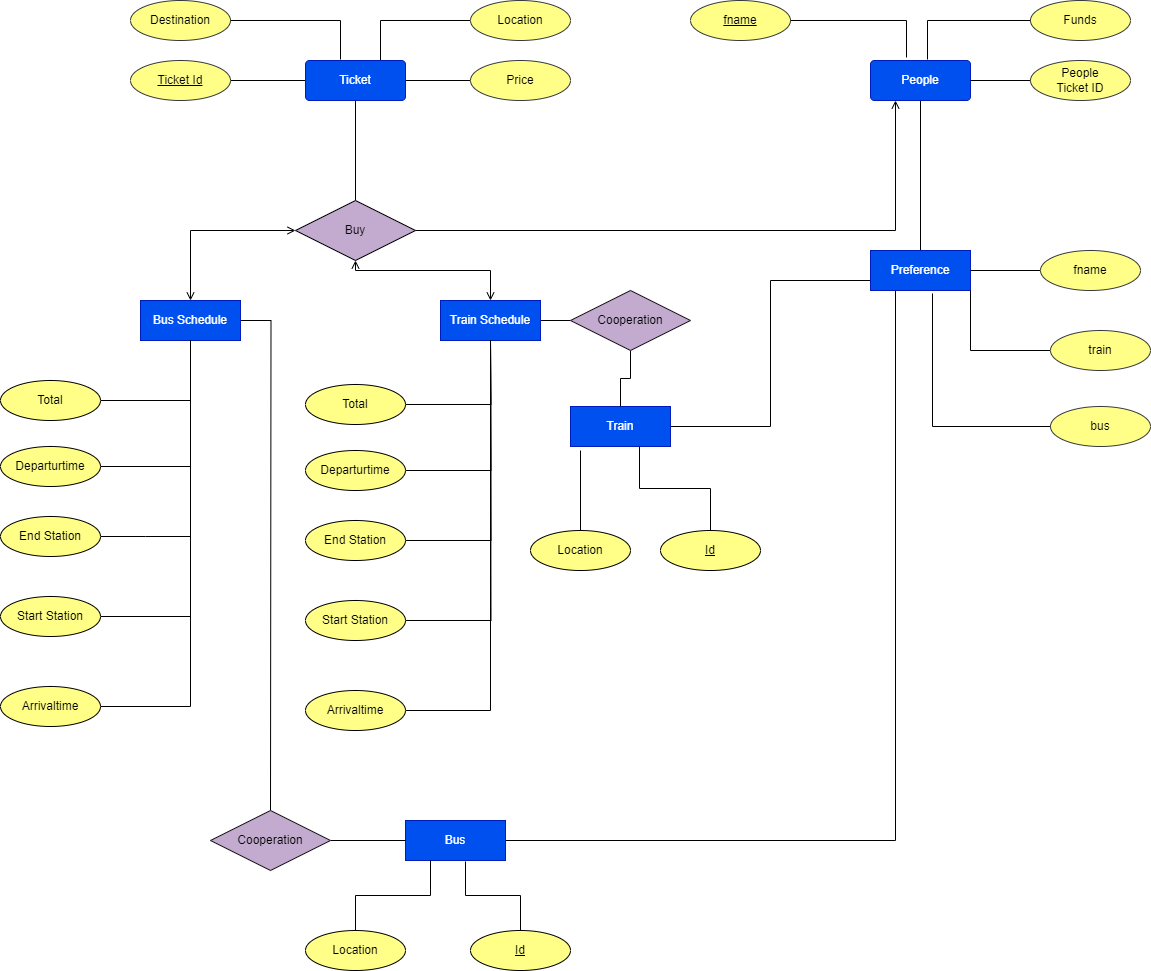

The diagram above was exported from draw.io. Its source (the exported page's mxGraphModel, read from the mxfile embedded in the PNG):
<mxGraphModel dx="1877" dy="522" grid="1" gridSize="10" guides="1" tooltips="1" connect="1" arrows="1" fold="1" page="1" pageScale="1" pageWidth="827" pageHeight="1169" background="#ffffff" math="0" shadow="0">
  <root>
    <mxCell id="0" />
    <mxCell id="1" parent="0" />
    <mxCell id="TptcpQuIQ9cXYoyb85Uy-1" style="edgeStyle=orthogonalEdgeStyle;rounded=0;orthogonalLoop=1;jettySize=auto;html=1;endArrow=none;endFill=0;" parent="1" source="TptcpQuIQ9cXYoyb85Uy-2" target="TptcpQuIQ9cXYoyb85Uy-59" edge="1">
      <mxGeometry relative="1" as="geometry" />
    </mxCell>
    <mxCell id="TptcpQuIQ9cXYoyb85Uy-2" value="People" style="rounded=1;arcSize=10;whiteSpace=wrap;html=1;align=center;fillColor=#0050ef;fontColor=#ffffff;strokeColor=#001DBC;" parent="1" vertex="1">
      <mxGeometry x="780" y="80" width="100" height="40" as="geometry" />
    </mxCell>
    <mxCell id="TptcpQuIQ9cXYoyb85Uy-3" style="edgeStyle=orthogonalEdgeStyle;rounded=0;orthogonalLoop=1;jettySize=auto;html=1;exitX=0.5;exitY=0;exitDx=0;exitDy=0;entryX=0;entryY=0.5;entryDx=0;entryDy=0;endArrow=open;endFill=0;startArrow=open;startFill=0;" parent="1" source="TptcpQuIQ9cXYoyb85Uy-5" target="TptcpQuIQ9cXYoyb85Uy-12" edge="1">
      <mxGeometry relative="1" as="geometry" />
    </mxCell>
    <mxCell id="TptcpQuIQ9cXYoyb85Uy-4" style="edgeStyle=orthogonalEdgeStyle;rounded=0;orthogonalLoop=1;jettySize=auto;html=1;endArrow=none;endFill=0;" parent="1" source="TptcpQuIQ9cXYoyb85Uy-5" edge="1">
      <mxGeometry relative="1" as="geometry">
        <mxPoint x="180" y="830" as="targetPoint" />
      </mxGeometry>
    </mxCell>
    <mxCell id="TptcpQuIQ9cXYoyb85Uy-5" value="Bus Schedule" style="rounded=1;arcSize=0;whiteSpace=wrap;html=1;align=center;fillColor=#0050ef;fontColor=#ffffff;strokeColor=#001DBC;" parent="1" vertex="1">
      <mxGeometry x="50" y="320" width="100" height="40" as="geometry" />
    </mxCell>
    <mxCell id="TptcpQuIQ9cXYoyb85Uy-6" style="edgeStyle=orthogonalEdgeStyle;rounded=0;orthogonalLoop=1;jettySize=auto;html=1;endArrow=none;endFill=0;" parent="1" source="TptcpQuIQ9cXYoyb85Uy-7" target="TptcpQuIQ9cXYoyb85Uy-58" edge="1">
      <mxGeometry relative="1" as="geometry" />
    </mxCell>
    <mxCell id="TptcpQuIQ9cXYoyb85Uy-7" value="Price" style="ellipse;whiteSpace=wrap;html=1;align=center;fillColor=#ffff88;strokeColor=#36393d;" parent="1" vertex="1">
      <mxGeometry x="380" y="80" width="100" height="40" as="geometry" />
    </mxCell>
    <mxCell id="TptcpQuIQ9cXYoyb85Uy-8" value="Destination" style="ellipse;whiteSpace=wrap;html=1;align=center;fillColor=#ffff88;strokeColor=#36393d;" parent="1" vertex="1">
      <mxGeometry x="40" y="20" width="100" height="40" as="geometry" />
    </mxCell>
    <mxCell id="TptcpQuIQ9cXYoyb85Uy-9" style="edgeStyle=orthogonalEdgeStyle;rounded=0;orthogonalLoop=1;jettySize=auto;html=1;entryX=0.5;entryY=1;entryDx=0;entryDy=0;endArrow=none;endFill=0;" parent="1" source="TptcpQuIQ9cXYoyb85Uy-12" target="TptcpQuIQ9cXYoyb85Uy-58" edge="1">
      <mxGeometry relative="1" as="geometry" />
    </mxCell>
    <mxCell id="TptcpQuIQ9cXYoyb85Uy-10" style="edgeStyle=orthogonalEdgeStyle;rounded=0;orthogonalLoop=1;jettySize=auto;html=1;entryX=0.25;entryY=1;entryDx=0;entryDy=0;endArrow=open;endFill=0;" parent="1" source="TptcpQuIQ9cXYoyb85Uy-12" target="TptcpQuIQ9cXYoyb85Uy-2" edge="1">
      <mxGeometry relative="1" as="geometry" />
    </mxCell>
    <mxCell id="TptcpQuIQ9cXYoyb85Uy-11" style="edgeStyle=orthogonalEdgeStyle;rounded=0;orthogonalLoop=1;jettySize=auto;html=1;entryX=0.5;entryY=0;entryDx=0;entryDy=0;endArrow=open;endFill=0;startArrow=open;startFill=0;" parent="1" source="TptcpQuIQ9cXYoyb85Uy-12" target="TptcpQuIQ9cXYoyb85Uy-41" edge="1">
      <mxGeometry relative="1" as="geometry">
        <Array as="points">
          <mxPoint x="265" y="290" />
          <mxPoint x="400" y="290" />
        </Array>
      </mxGeometry>
    </mxCell>
    <mxCell id="TptcpQuIQ9cXYoyb85Uy-12" value="Buy" style="shape=rhombus;perimeter=rhombusPerimeter;whiteSpace=wrap;html=1;align=center;fillColor=#C3ABD0;fontColor=#000000;strokeColor=#020203;" parent="1" vertex="1">
      <mxGeometry x="205" y="220" width="120" height="60" as="geometry" />
    </mxCell>
    <mxCell id="TptcpQuIQ9cXYoyb85Uy-13" value="Funds" style="ellipse;whiteSpace=wrap;html=1;align=center;fillColor=#ffff88;strokeColor=#36393d;" parent="1" vertex="1">
      <mxGeometry x="940" y="20" width="100" height="40" as="geometry" />
    </mxCell>
    <mxCell id="TptcpQuIQ9cXYoyb85Uy-14" value="&lt;u&gt;fname&lt;/u&gt;" style="ellipse;whiteSpace=wrap;html=1;align=center;fillColor=#ffff88;strokeColor=#36393d;" parent="1" vertex="1">
      <mxGeometry x="600" y="20" width="100" height="40" as="geometry" />
    </mxCell>
    <mxCell id="TptcpQuIQ9cXYoyb85Uy-17" style="edgeStyle=orthogonalEdgeStyle;rounded=0;orthogonalLoop=1;jettySize=auto;html=1;endArrow=none;endFill=0;" parent="1" source="TptcpQuIQ9cXYoyb85Uy-18" edge="1">
      <mxGeometry relative="1" as="geometry">
        <mxPoint x="100" y="630" as="targetPoint" />
        <Array as="points">
          <mxPoint x="100" y="636" />
        </Array>
      </mxGeometry>
    </mxCell>
    <mxCell id="TptcpQuIQ9cXYoyb85Uy-18" value="Start Station" style="ellipse;whiteSpace=wrap;html=1;align=center;fillColor=#ffff88;" parent="1" vertex="1">
      <mxGeometry x="-90" y="616" width="100" height="40" as="geometry" />
    </mxCell>
    <mxCell id="TptcpQuIQ9cXYoyb85Uy-19" style="edgeStyle=orthogonalEdgeStyle;rounded=0;orthogonalLoop=1;jettySize=auto;html=1;entryX=0.5;entryY=1;entryDx=0;entryDy=0;endArrow=none;endFill=0;" parent="1" source="TptcpQuIQ9cXYoyb85Uy-20" target="TptcpQuIQ9cXYoyb85Uy-5" edge="1">
      <mxGeometry relative="1" as="geometry">
        <Array as="points">
          <mxPoint x="100" y="486" />
        </Array>
      </mxGeometry>
    </mxCell>
    <mxCell id="TptcpQuIQ9cXYoyb85Uy-20" value="Departurtime" style="ellipse;whiteSpace=wrap;html=1;align=center;fillColor=#ffff88;" parent="1" vertex="1">
      <mxGeometry x="-90" y="466" width="100" height="40" as="geometry" />
    </mxCell>
    <mxCell id="TptcpQuIQ9cXYoyb85Uy-21" style="edgeStyle=orthogonalEdgeStyle;rounded=0;orthogonalLoop=1;jettySize=auto;html=1;entryX=0.5;entryY=1;entryDx=0;entryDy=0;endArrow=none;endFill=0;" parent="1" source="TptcpQuIQ9cXYoyb85Uy-22" target="TptcpQuIQ9cXYoyb85Uy-5" edge="1">
      <mxGeometry relative="1" as="geometry" />
    </mxCell>
    <mxCell id="TptcpQuIQ9cXYoyb85Uy-22" value="Total" style="ellipse;whiteSpace=wrap;html=1;align=center;fillColor=#ffff88;" parent="1" vertex="1">
      <mxGeometry x="-90" y="400" width="100" height="40" as="geometry" />
    </mxCell>
    <mxCell id="TptcpQuIQ9cXYoyb85Uy-23" style="edgeStyle=orthogonalEdgeStyle;rounded=0;orthogonalLoop=1;jettySize=auto;html=1;entryX=0;entryY=0.5;entryDx=0;entryDy=0;endArrow=none;endFill=0;" parent="1" source="TptcpQuIQ9cXYoyb85Uy-24" target="TptcpQuIQ9cXYoyb85Uy-58" edge="1">
      <mxGeometry relative="1" as="geometry" />
    </mxCell>
    <mxCell id="TptcpQuIQ9cXYoyb85Uy-24" value="Ticket Id" style="ellipse;whiteSpace=wrap;html=1;align=center;fontStyle=4;fillColor=#ffff88;strokeColor=#36393d;" parent="1" vertex="1">
      <mxGeometry x="40" y="80" width="100" height="40" as="geometry" />
    </mxCell>
    <mxCell id="TptcpQuIQ9cXYoyb85Uy-25" style="edgeStyle=orthogonalEdgeStyle;rounded=0;orthogonalLoop=1;jettySize=auto;html=1;exitX=0;exitY=0.5;exitDx=0;exitDy=0;entryX=0.75;entryY=0;entryDx=0;entryDy=0;endArrow=none;endFill=0;" parent="1" source="TptcpQuIQ9cXYoyb85Uy-26" target="TptcpQuIQ9cXYoyb85Uy-58" edge="1">
      <mxGeometry relative="1" as="geometry" />
    </mxCell>
    <mxCell id="TptcpQuIQ9cXYoyb85Uy-26" value="Location" style="ellipse;whiteSpace=wrap;html=1;align=center;fillColor=#ffff88;strokeColor=#36393d;" parent="1" vertex="1">
      <mxGeometry x="380" y="20" width="100" height="40" as="geometry" />
    </mxCell>
    <mxCell id="TptcpQuIQ9cXYoyb85Uy-27" style="edgeStyle=orthogonalEdgeStyle;rounded=0;orthogonalLoop=1;jettySize=auto;html=1;entryX=0.25;entryY=1;entryDx=0;entryDy=0;endArrow=none;endFill=0;" parent="1" source="TptcpQuIQ9cXYoyb85Uy-28" target="TptcpQuIQ9cXYoyb85Uy-59" edge="1">
      <mxGeometry relative="1" as="geometry" />
    </mxCell>
    <mxCell id="TptcpQuIQ9cXYoyb85Uy-28" value="Bus" style="rounded=1;arcSize=0;whiteSpace=wrap;html=1;align=center;fillColor=#0050ef;fontColor=#ffffff;strokeColor=#001DBC;" parent="1" vertex="1">
      <mxGeometry x="315" y="840" width="100" height="40" as="geometry" />
    </mxCell>
    <mxCell id="TptcpQuIQ9cXYoyb85Uy-29" value="&lt;u&gt;Id&lt;/u&gt;" style="ellipse;whiteSpace=wrap;html=1;align=center;fillColor=#ffff88;" parent="1" vertex="1">
      <mxGeometry x="380" y="950" width="100" height="40" as="geometry" />
    </mxCell>
    <mxCell id="TptcpQuIQ9cXYoyb85Uy-30" style="edgeStyle=orthogonalEdgeStyle;rounded=0;orthogonalLoop=1;jettySize=auto;html=1;entryX=0.25;entryY=1;entryDx=0;entryDy=0;endArrow=none;endFill=0;" parent="1" source="TptcpQuIQ9cXYoyb85Uy-31" target="TptcpQuIQ9cXYoyb85Uy-28" edge="1">
      <mxGeometry relative="1" as="geometry" />
    </mxCell>
    <mxCell id="TptcpQuIQ9cXYoyb85Uy-31" value="Location" style="ellipse;whiteSpace=wrap;html=1;align=center;fillColor=#ffff88;" parent="1" vertex="1">
      <mxGeometry x="215" y="950" width="100" height="40" as="geometry" />
    </mxCell>
    <mxCell id="TptcpQuIQ9cXYoyb85Uy-32" style="edgeStyle=orthogonalEdgeStyle;rounded=0;orthogonalLoop=1;jettySize=auto;html=1;entryX=0.5;entryY=1;entryDx=0;entryDy=0;endArrow=none;endFill=0;" parent="1" source="TptcpQuIQ9cXYoyb85Uy-33" target="TptcpQuIQ9cXYoyb85Uy-5" edge="1">
      <mxGeometry relative="1" as="geometry" />
    </mxCell>
    <mxCell id="TptcpQuIQ9cXYoyb85Uy-33" value="Arrivaltime" style="ellipse;whiteSpace=wrap;html=1;align=center;fillColor=#ffff88;" parent="1" vertex="1">
      <mxGeometry x="-90" y="706" width="100" height="40" as="geometry" />
    </mxCell>
    <mxCell id="TptcpQuIQ9cXYoyb85Uy-34" style="edgeStyle=orthogonalEdgeStyle;rounded=0;orthogonalLoop=1;jettySize=auto;html=1;endArrow=none;endFill=0;" parent="1" source="TptcpQuIQ9cXYoyb85Uy-35" edge="1">
      <mxGeometry relative="1" as="geometry">
        <mxPoint x="100" y="556" as="targetPoint" />
      </mxGeometry>
    </mxCell>
    <mxCell id="TptcpQuIQ9cXYoyb85Uy-35" value="End Station" style="ellipse;whiteSpace=wrap;html=1;align=center;fillColor=#ffff88;" parent="1" vertex="1">
      <mxGeometry x="-90" y="536" width="100" height="40" as="geometry" />
    </mxCell>
    <mxCell id="TptcpQuIQ9cXYoyb85Uy-36" style="edgeStyle=orthogonalEdgeStyle;rounded=0;orthogonalLoop=1;jettySize=auto;html=1;endArrow=none;endFill=0;" parent="1" source="TptcpQuIQ9cXYoyb85Uy-37" target="TptcpQuIQ9cXYoyb85Uy-2" edge="1">
      <mxGeometry relative="1" as="geometry" />
    </mxCell>
    <mxCell id="TptcpQuIQ9cXYoyb85Uy-37" value="People&lt;div&gt;Ticket ID&lt;/div&gt;" style="ellipse;whiteSpace=wrap;html=1;align=center;fillColor=#ffff88;strokeColor=#36393d;" parent="1" vertex="1">
      <mxGeometry x="940" y="80" width="100" height="40" as="geometry" />
    </mxCell>
    <mxCell id="TptcpQuIQ9cXYoyb85Uy-38" style="edgeStyle=orthogonalEdgeStyle;rounded=0;orthogonalLoop=1;jettySize=auto;html=1;entryX=0;entryY=0.5;entryDx=0;entryDy=0;endArrow=none;endFill=0;" parent="1" source="TptcpQuIQ9cXYoyb85Uy-39" target="TptcpQuIQ9cXYoyb85Uy-28" edge="1">
      <mxGeometry relative="1" as="geometry" />
    </mxCell>
    <mxCell id="TptcpQuIQ9cXYoyb85Uy-39" value="Cooperation" style="shape=rhombus;perimeter=rhombusPerimeter;whiteSpace=wrap;html=1;align=center;fillColor=#c3abd0;strokeColor=#1D191F;" parent="1" vertex="1">
      <mxGeometry x="120" y="830" width="120" height="60" as="geometry" />
    </mxCell>
    <mxCell id="TptcpQuIQ9cXYoyb85Uy-40" style="edgeStyle=orthogonalEdgeStyle;rounded=0;orthogonalLoop=1;jettySize=auto;html=1;entryX=0;entryY=0.5;entryDx=0;entryDy=0;endArrow=none;endFill=0;" parent="1" source="TptcpQuIQ9cXYoyb85Uy-41" target="TptcpQuIQ9cXYoyb85Uy-57" edge="1">
      <mxGeometry relative="1" as="geometry" />
    </mxCell>
    <mxCell id="TptcpQuIQ9cXYoyb85Uy-41" value="Train Schedule" style="rounded=1;arcSize=0;whiteSpace=wrap;html=1;align=center;fillColor=#0050ef;fontColor=#ffffff;strokeColor=#001DBC;direction=east;flipV=1;flipH=1;" parent="1" vertex="1">
      <mxGeometry x="350" y="320" width="100" height="40" as="geometry" />
    </mxCell>
    <mxCell id="TptcpQuIQ9cXYoyb85Uy-42" style="edgeStyle=orthogonalEdgeStyle;rounded=0;orthogonalLoop=1;jettySize=auto;html=1;endArrow=none;endFill=0;" parent="1" source="TptcpQuIQ9cXYoyb85Uy-43" edge="1">
      <mxGeometry relative="1" as="geometry">
        <mxPoint x="400" y="360" as="targetPoint" />
      </mxGeometry>
    </mxCell>
    <mxCell id="TptcpQuIQ9cXYoyb85Uy-43" value="Start Station" style="ellipse;whiteSpace=wrap;html=1;align=center;fillColor=#ffff88;direction=east;flipV=1;flipH=1;" parent="1" vertex="1">
      <mxGeometry x="215" y="620" width="100" height="40" as="geometry" />
    </mxCell>
    <mxCell id="TptcpQuIQ9cXYoyb85Uy-44" style="edgeStyle=orthogonalEdgeStyle;rounded=0;orthogonalLoop=1;jettySize=auto;html=1;endArrow=none;endFill=0;" parent="1" source="TptcpQuIQ9cXYoyb85Uy-45" edge="1">
      <mxGeometry relative="1" as="geometry">
        <mxPoint x="400" y="360" as="targetPoint" />
      </mxGeometry>
    </mxCell>
    <mxCell id="TptcpQuIQ9cXYoyb85Uy-45" value="Departurtime" style="ellipse;whiteSpace=wrap;html=1;align=center;fillColor=#ffff88;direction=east;flipV=1;flipH=1;" parent="1" vertex="1">
      <mxGeometry x="215" y="470" width="100" height="40" as="geometry" />
    </mxCell>
    <mxCell id="TptcpQuIQ9cXYoyb85Uy-46" style="edgeStyle=orthogonalEdgeStyle;rounded=0;orthogonalLoop=1;jettySize=auto;html=1;endArrow=none;endFill=0;" parent="1" source="TptcpQuIQ9cXYoyb85Uy-47" edge="1">
      <mxGeometry relative="1" as="geometry">
        <mxPoint x="400" y="360" as="targetPoint" />
      </mxGeometry>
    </mxCell>
    <mxCell id="TptcpQuIQ9cXYoyb85Uy-47" value="Total" style="ellipse;whiteSpace=wrap;html=1;align=center;fillColor=#ffff88;direction=east;flipV=1;flipH=1;" parent="1" vertex="1">
      <mxGeometry x="215" y="404" width="100" height="40" as="geometry" />
    </mxCell>
    <mxCell id="TptcpQuIQ9cXYoyb85Uy-48" style="edgeStyle=orthogonalEdgeStyle;rounded=0;orthogonalLoop=1;jettySize=auto;html=1;entryX=0;entryY=0.75;entryDx=0;entryDy=0;endArrow=none;endFill=0;" parent="1" source="TptcpQuIQ9cXYoyb85Uy-49" target="TptcpQuIQ9cXYoyb85Uy-59" edge="1">
      <mxGeometry relative="1" as="geometry" />
    </mxCell>
    <mxCell id="TptcpQuIQ9cXYoyb85Uy-49" value="Train" style="rounded=1;arcSize=0;whiteSpace=wrap;html=1;align=center;fillColor=#0050ef;fontColor=#ffffff;strokeColor=#001DBC;direction=east;flipV=1;flipH=1;" parent="1" vertex="1">
      <mxGeometry x="480" y="426" width="100" height="40" as="geometry" />
    </mxCell>
    <mxCell id="TptcpQuIQ9cXYoyb85Uy-50" value="&lt;u&gt;Id&lt;/u&gt;" style="ellipse;whiteSpace=wrap;html=1;align=center;fillColor=#ffff88;direction=east;flipV=1;flipH=1;" parent="1" vertex="1">
      <mxGeometry x="570" y="550" width="100" height="40" as="geometry" />
    </mxCell>
    <mxCell id="TptcpQuIQ9cXYoyb85Uy-51" value="Location" style="ellipse;whiteSpace=wrap;html=1;align=center;fillColor=#ffff88;direction=east;flipV=1;flipH=1;" parent="1" vertex="1">
      <mxGeometry x="440" y="550" width="100" height="40" as="geometry" />
    </mxCell>
    <mxCell id="TptcpQuIQ9cXYoyb85Uy-52" style="edgeStyle=orthogonalEdgeStyle;rounded=0;orthogonalLoop=1;jettySize=auto;html=1;entryX=0.5;entryY=1;entryDx=0;entryDy=0;endArrow=none;endFill=0;" parent="1" source="TptcpQuIQ9cXYoyb85Uy-53" target="TptcpQuIQ9cXYoyb85Uy-41" edge="1">
      <mxGeometry relative="1" as="geometry" />
    </mxCell>
    <mxCell id="TptcpQuIQ9cXYoyb85Uy-53" value="Arrivaltime" style="ellipse;whiteSpace=wrap;html=1;align=center;fillColor=#ffff88;direction=east;flipV=1;flipH=1;" parent="1" vertex="1">
      <mxGeometry x="215" y="710" width="100" height="40" as="geometry" />
    </mxCell>
    <mxCell id="TptcpQuIQ9cXYoyb85Uy-54" style="edgeStyle=orthogonalEdgeStyle;rounded=0;orthogonalLoop=1;jettySize=auto;html=1;endArrow=none;endFill=0;" parent="1" source="TptcpQuIQ9cXYoyb85Uy-55" edge="1">
      <mxGeometry relative="1" as="geometry">
        <mxPoint x="400" y="360" as="targetPoint" />
      </mxGeometry>
    </mxCell>
    <mxCell id="TptcpQuIQ9cXYoyb85Uy-55" value="End Station" style="ellipse;whiteSpace=wrap;html=1;align=center;fillColor=#ffff88;direction=east;flipV=1;flipH=1;" parent="1" vertex="1">
      <mxGeometry x="215" y="540" width="100" height="40" as="geometry" />
    </mxCell>
    <mxCell id="TptcpQuIQ9cXYoyb85Uy-56" style="edgeStyle=orthogonalEdgeStyle;rounded=0;orthogonalLoop=1;jettySize=auto;html=1;exitX=0.5;exitY=1;exitDx=0;exitDy=0;endArrow=none;endFill=0;" parent="1" source="TptcpQuIQ9cXYoyb85Uy-57" target="TptcpQuIQ9cXYoyb85Uy-49" edge="1">
      <mxGeometry relative="1" as="geometry" />
    </mxCell>
    <mxCell id="TptcpQuIQ9cXYoyb85Uy-57" value="Cooperation" style="shape=rhombus;perimeter=rhombusPerimeter;whiteSpace=wrap;html=1;align=center;fillColor=#c3abd0;strokeColor=#1D191F;direction=east;flipV=1;flipH=1;" parent="1" vertex="1">
      <mxGeometry x="480" y="310" width="120" height="60" as="geometry" />
    </mxCell>
    <mxCell id="TptcpQuIQ9cXYoyb85Uy-58" value="Ticket" style="rounded=1;arcSize=10;whiteSpace=wrap;html=1;align=center;fillColor=#0050ef;strokeColor=#001DBC;fontColor=#ffffff;" parent="1" vertex="1">
      <mxGeometry x="215" y="80" width="100" height="40" as="geometry" />
    </mxCell>
    <mxCell id="TptcpQuIQ9cXYoyb85Uy-59" value="Pref&lt;span style=&quot;background-color: initial;&quot;&gt;erence&lt;/span&gt;" style="rounded=1;arcSize=0;whiteSpace=wrap;html=1;align=center;fillColor=#0050ef;fontColor=#ffffff;strokeColor=#001DBC;" parent="1" vertex="1">
      <mxGeometry x="780" y="270" width="100" height="40" as="geometry" />
    </mxCell>
    <mxCell id="TptcpQuIQ9cXYoyb85Uy-60" style="edgeStyle=orthogonalEdgeStyle;rounded=0;orthogonalLoop=1;jettySize=auto;html=1;entryX=0.6;entryY=1.025;entryDx=0;entryDy=0;entryPerimeter=0;endArrow=none;endFill=0;" parent="1" source="TptcpQuIQ9cXYoyb85Uy-29" target="TptcpQuIQ9cXYoyb85Uy-28" edge="1">
      <mxGeometry relative="1" as="geometry" />
    </mxCell>
    <mxCell id="TptcpQuIQ9cXYoyb85Uy-61" style="edgeStyle=orthogonalEdgeStyle;rounded=0;orthogonalLoop=1;jettySize=auto;html=1;entryX=0.9;entryY=-0.1;entryDx=0;entryDy=0;entryPerimeter=0;endArrow=none;endFill=0;" parent="1" source="TptcpQuIQ9cXYoyb85Uy-51" target="TptcpQuIQ9cXYoyb85Uy-49" edge="1">
      <mxGeometry relative="1" as="geometry" />
    </mxCell>
    <mxCell id="TptcpQuIQ9cXYoyb85Uy-62" style="edgeStyle=orthogonalEdgeStyle;rounded=0;orthogonalLoop=1;jettySize=auto;html=1;entryX=0.31;entryY=0;entryDx=0;entryDy=0;entryPerimeter=0;endArrow=none;endFill=0;" parent="1" source="TptcpQuIQ9cXYoyb85Uy-50" target="TptcpQuIQ9cXYoyb85Uy-49" edge="1">
      <mxGeometry relative="1" as="geometry" />
    </mxCell>
    <mxCell id="TptcpQuIQ9cXYoyb85Uy-63" style="edgeStyle=orthogonalEdgeStyle;rounded=0;orthogonalLoop=1;jettySize=auto;html=1;entryX=0.35;entryY=-0.025;entryDx=0;entryDy=0;entryPerimeter=0;endArrow=none;endFill=0;" parent="1" source="TptcpQuIQ9cXYoyb85Uy-8" target="TptcpQuIQ9cXYoyb85Uy-58" edge="1">
      <mxGeometry relative="1" as="geometry" />
    </mxCell>
    <mxCell id="TptcpQuIQ9cXYoyb85Uy-64" style="edgeStyle=orthogonalEdgeStyle;rounded=0;orthogonalLoop=1;jettySize=auto;html=1;entryX=0.36;entryY=-0.075;entryDx=0;entryDy=0;entryPerimeter=0;endArrow=none;endFill=0;" parent="1" source="TptcpQuIQ9cXYoyb85Uy-14" target="TptcpQuIQ9cXYoyb85Uy-2" edge="1">
      <mxGeometry relative="1" as="geometry" />
    </mxCell>
    <mxCell id="TptcpQuIQ9cXYoyb85Uy-65" style="edgeStyle=orthogonalEdgeStyle;rounded=0;orthogonalLoop=1;jettySize=auto;html=1;entryX=0.57;entryY=-0.025;entryDx=0;entryDy=0;entryPerimeter=0;endArrow=none;endFill=0;" parent="1" source="TptcpQuIQ9cXYoyb85Uy-13" target="TptcpQuIQ9cXYoyb85Uy-2" edge="1">
      <mxGeometry relative="1" as="geometry" />
    </mxCell>
    <mxCell id="TptcpQuIQ9cXYoyb85Uy-66" style="edgeStyle=orthogonalEdgeStyle;rounded=0;orthogonalLoop=1;jettySize=auto;html=1;entryX=1;entryY=0.5;entryDx=0;entryDy=0;endArrow=none;endFill=0;" parent="1" source="TptcpQuIQ9cXYoyb85Uy-67" target="TptcpQuIQ9cXYoyb85Uy-59" edge="1">
      <mxGeometry relative="1" as="geometry" />
    </mxCell>
    <mxCell id="TptcpQuIQ9cXYoyb85Uy-67" value="fname" style="ellipse;whiteSpace=wrap;html=1;align=center;fillColor=#ffff88;strokeColor=#36393d;" parent="1" vertex="1">
      <mxGeometry x="950" y="270" width="100" height="40" as="geometry" />
    </mxCell>
    <mxCell id="TptcpQuIQ9cXYoyb85Uy-68" style="edgeStyle=orthogonalEdgeStyle;rounded=0;orthogonalLoop=1;jettySize=auto;html=1;entryX=1;entryY=1;entryDx=0;entryDy=0;endArrow=none;endFill=0;" parent="1" source="TptcpQuIQ9cXYoyb85Uy-69" target="TptcpQuIQ9cXYoyb85Uy-59" edge="1">
      <mxGeometry relative="1" as="geometry" />
    </mxCell>
    <mxCell id="TptcpQuIQ9cXYoyb85Uy-69" value="train" style="ellipse;whiteSpace=wrap;html=1;align=center;fillColor=#ffff88;strokeColor=#36393d;" parent="1" vertex="1">
      <mxGeometry x="960" y="350" width="100" height="40" as="geometry" />
    </mxCell>
    <mxCell id="TptcpQuIQ9cXYoyb85Uy-70" value="bus" style="ellipse;whiteSpace=wrap;html=1;align=center;fillColor=#ffff88;strokeColor=#36393d;" parent="1" vertex="1">
      <mxGeometry x="960" y="426" width="100" height="40" as="geometry" />
    </mxCell>
    <mxCell id="TptcpQuIQ9cXYoyb85Uy-71" style="edgeStyle=orthogonalEdgeStyle;rounded=0;orthogonalLoop=1;jettySize=auto;html=1;entryX=0.62;entryY=1.075;entryDx=0;entryDy=0;entryPerimeter=0;endArrow=none;endFill=0;" parent="1" source="TptcpQuIQ9cXYoyb85Uy-70" target="TptcpQuIQ9cXYoyb85Uy-59" edge="1">
      <mxGeometry relative="1" as="geometry" />
    </mxCell>
  </root>
</mxGraphModel>